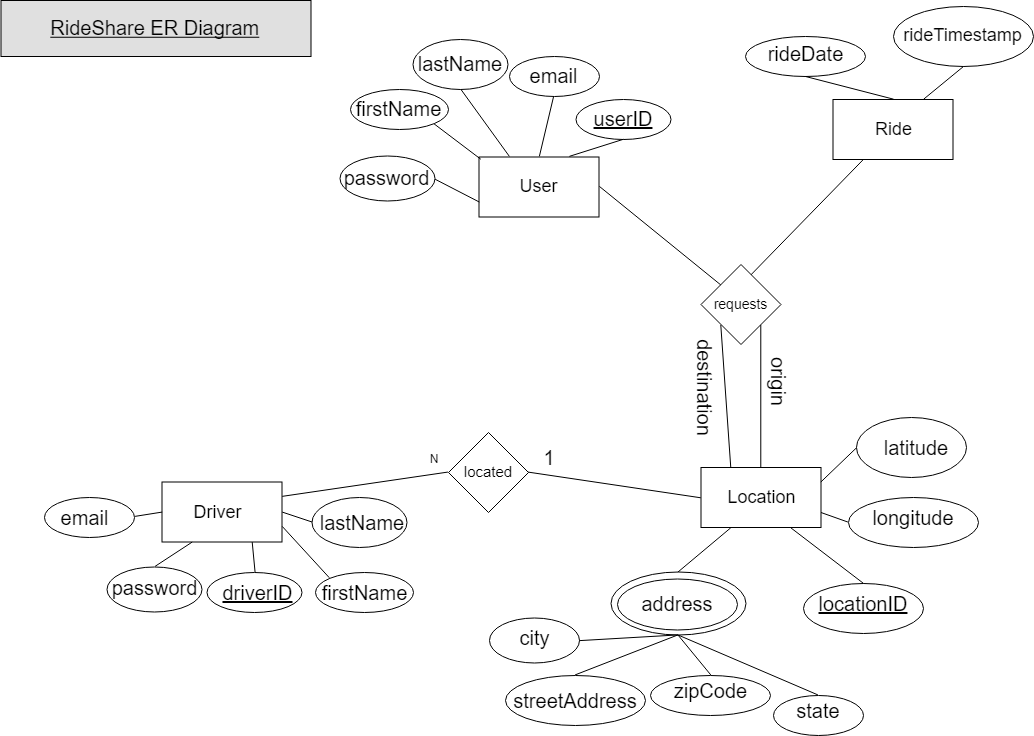

The diagram above was exported from draw.io. Its source (the exported page's mxGraphModel, read from the mxfile embedded in the PNG):
<mxGraphModel dx="1786" dy="761" grid="1" gridSize="10" guides="1" tooltips="1" connect="1" arrows="1" fold="1" page="1" pageScale="1" pageWidth="1100" pageHeight="850" math="0" shadow="0">
  <root>
    <mxCell id="0" />
    <mxCell id="1" parent="0" />
    <mxCell id="NdbAdgKjjzYMls9Owb6O-195" value="" style="endArrow=none;html=1;fontSize=20;entryX=0.25;entryY=1;entryDx=0;entryDy=0;" parent="1" target="A3WfCIXFPngSM9dZ04xK-3" edge="1">
      <mxGeometry width="50" height="50" relative="1" as="geometry">
        <mxPoint x="799" y="320" as="sourcePoint" />
        <mxPoint x="915" y="175.5" as="targetPoint" />
      </mxGeometry>
    </mxCell>
    <mxCell id="NdbAdgKjjzYMls9Owb6O-155" value="" style="ellipse;whiteSpace=wrap;html=1;fontSize=20;" parent="1" vertex="1">
      <mxGeometry x="668" y="607.5" width="135" height="63" as="geometry" />
    </mxCell>
    <mxCell id="NdbAdgKjjzYMls9Owb6O-122" value="" style="ellipse;whiteSpace=wrap;html=1;fontSize=20;" parent="1" vertex="1">
      <mxGeometry x="802.5" y="72" width="120" height="40" as="geometry" />
    </mxCell>
    <mxCell id="NdbAdgKjjzYMls9Owb6O-40" value="" style="ellipse;whiteSpace=wrap;html=1;fontSize=20;" parent="1" vertex="1">
      <mxGeometry x="369.5" y="532.5" width="95" height="50" as="geometry" />
    </mxCell>
    <mxCell id="A3WfCIXFPngSM9dZ04xK-1" value="" style="rounded=0;whiteSpace=wrap;html=1;" parent="1" vertex="1">
      <mxGeometry x="219.5" y="517.5" width="120" height="60" as="geometry" />
    </mxCell>
    <mxCell id="A3WfCIXFPngSM9dZ04xK-3" value="" style="rounded=0;whiteSpace=wrap;html=1;" parent="1" vertex="1">
      <mxGeometry x="890.5" y="135" width="120" height="60" as="geometry" />
    </mxCell>
    <mxCell id="A3WfCIXFPngSM9dZ04xK-4" value="" style="rounded=0;whiteSpace=wrap;html=1;" parent="1" vertex="1">
      <mxGeometry x="758.5" y="503" width="120" height="60" as="geometry" />
    </mxCell>
    <mxCell id="A3WfCIXFPngSM9dZ04xK-5" value="&lt;font style=&quot;font-size: 18px&quot;&gt;User&lt;/font&gt;" style="rounded=0;whiteSpace=wrap;html=1;" parent="1" vertex="1">
      <mxGeometry x="536.5" y="192.5" width="120" height="60" as="geometry" />
    </mxCell>
    <mxCell id="A3WfCIXFPngSM9dZ04xK-6" value="Ride" style="text;html=1;strokeColor=none;fillColor=none;align=center;verticalAlign=middle;whiteSpace=wrap;rounded=0;fontSize=18;" parent="1" vertex="1">
      <mxGeometry x="900.5" y="145" width="100" height="40" as="geometry" />
    </mxCell>
    <mxCell id="A3WfCIXFPngSM9dZ04xK-8" value="Driver" style="text;html=1;strokeColor=none;fillColor=none;align=center;verticalAlign=middle;whiteSpace=wrap;rounded=0;fontSize=18;" parent="1" vertex="1">
      <mxGeometry x="239.5" y="527.5" width="70" height="40" as="geometry" />
    </mxCell>
    <mxCell id="A3WfCIXFPngSM9dZ04xK-10" value="Location" style="text;html=1;strokeColor=none;fillColor=none;align=center;verticalAlign=middle;whiteSpace=wrap;rounded=0;fontSize=18;" parent="1" vertex="1">
      <mxGeometry x="768.5" y="513" width="100" height="40" as="geometry" />
    </mxCell>
    <mxCell id="A3WfCIXFPngSM9dZ04xK-14" value="&lt;font style=&quot;font-size: 14px&quot;&gt;requests&lt;/font&gt;" style="rhombus;whiteSpace=wrap;html=1;fontSize=18;" parent="1" vertex="1">
      <mxGeometry x="758.5" y="300" width="80" height="80" as="geometry" />
    </mxCell>
    <mxCell id="A3WfCIXFPngSM9dZ04xK-24" value="" style="endArrow=none;html=1;fontSize=18;exitX=1;exitY=0.25;exitDx=0;exitDy=0;entryX=0;entryY=0.5;entryDx=0;entryDy=0;" parent="1" source="A3WfCIXFPngSM9dZ04xK-1" target="A3WfCIXFPngSM9dZ04xK-30" edge="1">
      <mxGeometry width="50" height="50" relative="1" as="geometry">
        <mxPoint x="259.5" y="187.5" as="sourcePoint" />
        <mxPoint x="319.5" y="217.5" as="targetPoint" />
      </mxGeometry>
    </mxCell>
    <mxCell id="A3WfCIXFPngSM9dZ04xK-27" value="" style="endArrow=none;html=1;fontSize=18;exitX=1;exitY=0.5;exitDx=0;exitDy=0;entryX=0;entryY=0.5;entryDx=0;entryDy=0;" parent="1" source="A3WfCIXFPngSM9dZ04xK-30" target="A3WfCIXFPngSM9dZ04xK-4" edge="1">
      <mxGeometry width="50" height="50" relative="1" as="geometry">
        <mxPoint x="523.7647058823529" y="493.11764705882365" as="sourcePoint" />
        <mxPoint x="600" y="493" as="targetPoint" />
      </mxGeometry>
    </mxCell>
    <mxCell id="A3WfCIXFPngSM9dZ04xK-30" value="located" style="rhombus;whiteSpace=wrap;html=1;fontSize=15;" parent="1" vertex="1">
      <mxGeometry x="506" y="468" width="80" height="80" as="geometry" />
    </mxCell>
    <mxCell id="NdbAdgKjjzYMls9Owb6O-19" value="N" style="text;html=1;strokeColor=none;fillColor=none;align=center;verticalAlign=middle;whiteSpace=wrap;rounded=0;" parent="1" vertex="1">
      <mxGeometry x="471" y="483.5" width="40" height="20" as="geometry" />
    </mxCell>
    <mxCell id="NdbAdgKjjzYMls9Owb6O-26" value="RideShare ER Diagram" style="text;align=center;verticalAlign=middle;spacingLeft=4;spacingRight=4;strokeColor=#000000;fillColor=#e0e0e0;rotatable=0;points=[[0,0.5],[1,0.5]];portConstraint=eastwest;fontSize=20;fontStyle=4" parent="1" vertex="1">
      <mxGeometry x="58.5" y="36" width="310" height="56" as="geometry" />
    </mxCell>
    <mxCell id="NdbAdgKjjzYMls9Owb6O-28" value="" style="ellipse;whiteSpace=wrap;html=1;fontSize=20;" parent="1" vertex="1">
      <mxGeometry x="372.5" y="607.5" width="98" height="40" as="geometry" />
    </mxCell>
    <mxCell id="NdbAdgKjjzYMls9Owb6O-29" value="" style="ellipse;whiteSpace=wrap;html=1;fontSize=20;" parent="1" vertex="1">
      <mxGeometry x="264.5" y="607.5" width="95" height="40" as="geometry" />
    </mxCell>
    <mxCell id="NdbAdgKjjzYMls9Owb6O-30" value="" style="ellipse;whiteSpace=wrap;html=1;fontSize=20;" parent="1" vertex="1">
      <mxGeometry x="102" y="532.5" width="90" height="40" as="geometry" />
    </mxCell>
    <mxCell id="NdbAdgKjjzYMls9Owb6O-33" value="email" style="text;html=1;strokeColor=none;fillColor=none;align=center;verticalAlign=middle;whiteSpace=wrap;rounded=0;fontSize=20;" parent="1" vertex="1">
      <mxGeometry x="122" y="542.5" width="40" height="20" as="geometry" />
    </mxCell>
    <mxCell id="NdbAdgKjjzYMls9Owb6O-35" value="&lt;u&gt;driverID&lt;/u&gt;" style="text;html=1;strokeColor=none;fillColor=none;align=center;verticalAlign=middle;whiteSpace=wrap;rounded=0;fontSize=20;" parent="1" vertex="1">
      <mxGeometry x="294.5" y="617.5" width="40" height="20" as="geometry" />
    </mxCell>
    <mxCell id="NdbAdgKjjzYMls9Owb6O-36" value="firstName" style="text;html=1;strokeColor=none;fillColor=none;align=center;verticalAlign=middle;whiteSpace=wrap;rounded=0;fontSize=20;" parent="1" vertex="1">
      <mxGeometry x="402" y="617.5" width="40" height="20" as="geometry" />
    </mxCell>
    <mxCell id="NdbAdgKjjzYMls9Owb6O-37" value="lastName&lt;br&gt;" style="text;html=1;strokeColor=none;fillColor=none;align=center;verticalAlign=middle;whiteSpace=wrap;rounded=0;fontSize=20;" parent="1" vertex="1">
      <mxGeometry x="397" y="547.5" width="45" height="20" as="geometry" />
    </mxCell>
    <mxCell id="NdbAdgKjjzYMls9Owb6O-39" value="" style="ellipse;whiteSpace=wrap;html=1;fontSize=20;" parent="1" vertex="1">
      <mxGeometry x="164.5" y="602.5" width="95" height="45" as="geometry" />
    </mxCell>
    <mxCell id="NdbAdgKjjzYMls9Owb6O-38" value="password&lt;br&gt;" style="text;html=1;strokeColor=none;fillColor=none;align=center;verticalAlign=middle;whiteSpace=wrap;rounded=0;fontSize=20;" parent="1" vertex="1">
      <mxGeometry x="192" y="612.5" width="40" height="20" as="geometry" />
    </mxCell>
    <mxCell id="NdbAdgKjjzYMls9Owb6O-49" value="" style="endArrow=none;html=1;fontSize=20;entryX=0;entryY=0.5;entryDx=0;entryDy=0;exitX=1;exitY=0.5;exitDx=0;exitDy=0;" parent="1" source="NdbAdgKjjzYMls9Owb6O-30" target="A3WfCIXFPngSM9dZ04xK-1" edge="1">
      <mxGeometry width="50" height="50" relative="1" as="geometry">
        <mxPoint x="99.5" y="727.5" as="sourcePoint" />
        <mxPoint x="149.5" y="677.5" as="targetPoint" />
      </mxGeometry>
    </mxCell>
    <mxCell id="NdbAdgKjjzYMls9Owb6O-50" value="" style="endArrow=none;html=1;fontSize=20;entryX=0.25;entryY=1;entryDx=0;entryDy=0;exitX=0.5;exitY=0;exitDx=0;exitDy=0;" parent="1" source="NdbAdgKjjzYMls9Owb6O-39" target="A3WfCIXFPngSM9dZ04xK-1" edge="1">
      <mxGeometry width="50" height="50" relative="1" as="geometry">
        <mxPoint x="99.5" y="727.5" as="sourcePoint" />
        <mxPoint x="149.5" y="677.5" as="targetPoint" />
      </mxGeometry>
    </mxCell>
    <mxCell id="NdbAdgKjjzYMls9Owb6O-51" value="" style="endArrow=none;html=1;fontSize=20;entryX=0.75;entryY=1;entryDx=0;entryDy=0;exitX=0.5;exitY=0;exitDx=0;exitDy=0;" parent="1" source="NdbAdgKjjzYMls9Owb6O-29" target="A3WfCIXFPngSM9dZ04xK-1" edge="1">
      <mxGeometry width="50" height="50" relative="1" as="geometry">
        <mxPoint x="109.5" y="737.4999999999998" as="sourcePoint" />
        <mxPoint x="159.5" y="687.4999999999998" as="targetPoint" />
      </mxGeometry>
    </mxCell>
    <mxCell id="NdbAdgKjjzYMls9Owb6O-52" value="" style="endArrow=none;html=1;fontSize=20;entryX=1;entryY=0.75;entryDx=0;entryDy=0;exitX=0;exitY=0;exitDx=0;exitDy=0;" parent="1" source="NdbAdgKjjzYMls9Owb6O-28" target="A3WfCIXFPngSM9dZ04xK-1" edge="1">
      <mxGeometry width="50" height="50" relative="1" as="geometry">
        <mxPoint x="119.5" y="747.4999999999998" as="sourcePoint" />
        <mxPoint x="169.5" y="697.4999999999998" as="targetPoint" />
      </mxGeometry>
    </mxCell>
    <mxCell id="NdbAdgKjjzYMls9Owb6O-53" value="" style="endArrow=none;html=1;fontSize=20;entryX=1;entryY=0.5;entryDx=0;entryDy=0;exitX=0;exitY=0.5;exitDx=0;exitDy=0;" parent="1" source="NdbAdgKjjzYMls9Owb6O-40" target="A3WfCIXFPngSM9dZ04xK-1" edge="1">
      <mxGeometry width="50" height="50" relative="1" as="geometry">
        <mxPoint x="129.5" y="757.4999999999998" as="sourcePoint" />
        <mxPoint x="179.5" y="707.4999999999998" as="targetPoint" />
      </mxGeometry>
    </mxCell>
    <mxCell id="NdbAdgKjjzYMls9Owb6O-54" value="" style="ellipse;whiteSpace=wrap;html=1;fontSize=20;" parent="1" vertex="1">
      <mxGeometry x="563" y="710.5" width="140" height="50" as="geometry" />
    </mxCell>
    <mxCell id="NdbAdgKjjzYMls9Owb6O-56" value="" style="ellipse;whiteSpace=wrap;html=1;fontSize=20;" parent="1" vertex="1">
      <mxGeometry x="546.5" y="653" width="90" height="45" as="geometry" />
    </mxCell>
    <mxCell id="NdbAdgKjjzYMls9Owb6O-57" value="" style="ellipse;whiteSpace=wrap;html=1;fontSize=20;" parent="1" vertex="1">
      <mxGeometry x="831" y="730.5" width="90" height="40" as="geometry" />
    </mxCell>
    <mxCell id="NdbAdgKjjzYMls9Owb6O-58" value="" style="ellipse;whiteSpace=wrap;html=1;fontSize=20;" parent="1" vertex="1">
      <mxGeometry x="708" y="710.5" width="120" height="40" as="geometry" />
    </mxCell>
    <mxCell id="NdbAdgKjjzYMls9Owb6O-59" value="" style="ellipse;whiteSpace=wrap;html=1;fontSize=20;" parent="1" vertex="1">
      <mxGeometry x="905.5" y="533" width="130" height="50" as="geometry" />
    </mxCell>
    <mxCell id="NdbAdgKjjzYMls9Owb6O-60" value="" style="ellipse;whiteSpace=wrap;html=1;fontSize=20;" parent="1" vertex="1">
      <mxGeometry x="913.5" y="453" width="110" height="60" as="geometry" />
    </mxCell>
    <mxCell id="NdbAdgKjjzYMls9Owb6O-61" value="" style="ellipse;whiteSpace=wrap;html=1;fontSize=20;" parent="1" vertex="1">
      <mxGeometry x="860.5" y="618.5" width="120" height="50" as="geometry" />
    </mxCell>
    <mxCell id="NdbAdgKjjzYMls9Owb6O-64" value="streetAddress&lt;br&gt;" style="text;html=1;strokeColor=none;fillColor=none;align=center;verticalAlign=middle;whiteSpace=wrap;rounded=0;fontSize=20;" parent="1" vertex="1">
      <mxGeometry x="613" y="725.5" width="40" height="20" as="geometry" />
    </mxCell>
    <mxCell id="NdbAdgKjjzYMls9Owb6O-77" value="&lt;u&gt;locationID&lt;/u&gt;&lt;br&gt;" style="text;html=1;strokeColor=none;fillColor=none;align=center;verticalAlign=middle;whiteSpace=wrap;rounded=0;fontSize=20;" parent="1" vertex="1">
      <mxGeometry x="900.5" y="629" width="40" height="20" as="geometry" />
    </mxCell>
    <mxCell id="NdbAdgKjjzYMls9Owb6O-78" value="zipCode" style="text;html=1;strokeColor=none;fillColor=none;align=center;verticalAlign=middle;whiteSpace=wrap;rounded=0;fontSize=20;" parent="1" vertex="1">
      <mxGeometry x="748" y="715.5" width="40" height="20" as="geometry" />
    </mxCell>
    <mxCell id="NdbAdgKjjzYMls9Owb6O-79" value="latitude&lt;br&gt;" style="text;html=1;strokeColor=none;fillColor=none;align=center;verticalAlign=middle;whiteSpace=wrap;rounded=0;fontSize=20;" parent="1" vertex="1">
      <mxGeometry x="953.5" y="473" width="40" height="20" as="geometry" />
    </mxCell>
    <mxCell id="NdbAdgKjjzYMls9Owb6O-80" value="longitude&lt;br&gt;" style="text;html=1;strokeColor=none;fillColor=none;align=center;verticalAlign=middle;whiteSpace=wrap;rounded=0;fontSize=20;" parent="1" vertex="1">
      <mxGeometry x="950.5" y="543" width="40" height="20" as="geometry" />
    </mxCell>
    <mxCell id="NdbAdgKjjzYMls9Owb6O-82" value="city&lt;br&gt;" style="text;html=1;strokeColor=none;fillColor=none;align=center;verticalAlign=middle;whiteSpace=wrap;rounded=0;fontSize=20;" parent="1" vertex="1">
      <mxGeometry x="571.5" y="658" width="40" height="30" as="geometry" />
    </mxCell>
    <mxCell id="NdbAdgKjjzYMls9Owb6O-83" value="state&lt;br&gt;" style="text;html=1;strokeColor=none;fillColor=none;align=center;verticalAlign=middle;whiteSpace=wrap;rounded=0;fontSize=20;" parent="1" vertex="1">
      <mxGeometry x="856" y="735.5" width="40" height="20" as="geometry" />
    </mxCell>
    <mxCell id="NdbAdgKjjzYMls9Owb6O-87" value="" style="endArrow=none;html=1;fontSize=20;entryX=0;entryY=0.5;entryDx=0;entryDy=0;" parent="1" target="NdbAdgKjjzYMls9Owb6O-59" edge="1">
      <mxGeometry width="50" height="50" relative="1" as="geometry">
        <mxPoint x="878.5" y="548" as="sourcePoint" />
        <mxPoint x="105.5" y="1142.9999999999998" as="targetPoint" />
      </mxGeometry>
    </mxCell>
    <mxCell id="NdbAdgKjjzYMls9Owb6O-91" value="" style="endArrow=none;html=1;fontSize=20;entryX=1;entryY=1;entryDx=0;entryDy=0;exitX=0.011;exitY=0.038;exitDx=0;exitDy=0;exitPerimeter=0;" parent="1" source="A3WfCIXFPngSM9dZ04xK-5" target="NdbAdgKjjzYMls9Owb6O-100" edge="1">
      <mxGeometry width="50" height="50" relative="1" as="geometry">
        <mxPoint x="945.5" y="647.4999999999998" as="sourcePoint" />
        <mxPoint x="995.5" y="597.4999999999998" as="targetPoint" />
      </mxGeometry>
    </mxCell>
    <mxCell id="NdbAdgKjjzYMls9Owb6O-93" value="" style="endArrow=none;html=1;fontSize=20;entryX=0.5;entryY=0;entryDx=0;entryDy=0;exitX=0.75;exitY=1;exitDx=0;exitDy=0;" parent="1" source="A3WfCIXFPngSM9dZ04xK-4" target="NdbAdgKjjzYMls9Owb6O-61" edge="1">
      <mxGeometry width="50" height="50" relative="1" as="geometry">
        <mxPoint x="568.5" y="948" as="sourcePoint" />
        <mxPoint x="638.5" y="898" as="targetPoint" />
      </mxGeometry>
    </mxCell>
    <mxCell id="NdbAdgKjjzYMls9Owb6O-96" value="email" style="ellipse;whiteSpace=wrap;html=1;fontSize=20;" parent="1" vertex="1">
      <mxGeometry x="566.5" y="92" width="90" height="40" as="geometry" />
    </mxCell>
    <mxCell id="NdbAdgKjjzYMls9Owb6O-99" value="lastName" style="ellipse;whiteSpace=wrap;html=1;fontSize=20;" parent="1" vertex="1">
      <mxGeometry x="470.5" y="75" width="95" height="50" as="geometry" />
    </mxCell>
    <mxCell id="NdbAdgKjjzYMls9Owb6O-100" value="firstName" style="ellipse;whiteSpace=wrap;html=1;fontSize=20;" parent="1" vertex="1">
      <mxGeometry x="408" y="125" width="98" height="40" as="geometry" />
    </mxCell>
    <mxCell id="NdbAdgKjjzYMls9Owb6O-103" value="&lt;u&gt;userID&lt;/u&gt;" style="ellipse;whiteSpace=wrap;html=1;fontSize=20;" parent="1" vertex="1">
      <mxGeometry x="633" y="135" width="95" height="40" as="geometry" />
    </mxCell>
    <mxCell id="NdbAdgKjjzYMls9Owb6O-105" value="password" style="ellipse;whiteSpace=wrap;html=1;fontSize=20;" parent="1" vertex="1">
      <mxGeometry x="397" y="191.5" width="95" height="45" as="geometry" />
    </mxCell>
    <mxCell id="NdbAdgKjjzYMls9Owb6O-110" value="" style="endArrow=none;html=1;fontSize=20;entryX=1;entryY=0.5;entryDx=0;entryDy=0;exitX=0;exitY=0.75;exitDx=0;exitDy=0;" parent="1" source="A3WfCIXFPngSM9dZ04xK-5" target="NdbAdgKjjzYMls9Owb6O-105" edge="1">
      <mxGeometry width="50" height="50" relative="1" as="geometry">
        <mxPoint x="386.5" y="777.5" as="sourcePoint" />
        <mxPoint x="500.57142857142867" y="173.28571428571433" as="targetPoint" />
      </mxGeometry>
    </mxCell>
    <mxCell id="NdbAdgKjjzYMls9Owb6O-111" value="" style="endArrow=none;html=1;fontSize=20;entryX=0.5;entryY=1;entryDx=0;entryDy=0;exitX=0.25;exitY=0;exitDx=0;exitDy=0;" parent="1" source="A3WfCIXFPngSM9dZ04xK-5" target="NdbAdgKjjzYMls9Owb6O-99" edge="1">
      <mxGeometry width="50" height="50" relative="1" as="geometry">
        <mxPoint x="515.5" y="177.5" as="sourcePoint" />
        <mxPoint x="1005.5" y="607.4999999999998" as="targetPoint" />
      </mxGeometry>
    </mxCell>
    <mxCell id="NdbAdgKjjzYMls9Owb6O-112" value="" style="endArrow=none;html=1;fontSize=20;entryX=0.5;entryY=1;entryDx=0;entryDy=0;exitX=0.5;exitY=0;exitDx=0;exitDy=0;" parent="1" source="A3WfCIXFPngSM9dZ04xK-5" target="NdbAdgKjjzYMls9Owb6O-96" edge="1">
      <mxGeometry width="50" height="50" relative="1" as="geometry">
        <mxPoint x="580" y="202" as="sourcePoint" />
        <mxPoint x="1015.5" y="617.4999999999998" as="targetPoint" />
      </mxGeometry>
    </mxCell>
    <mxCell id="NdbAdgKjjzYMls9Owb6O-113" value="" style="endArrow=none;html=1;fontSize=20;entryX=0.5;entryY=1;entryDx=0;entryDy=0;exitX=0.75;exitY=0;exitDx=0;exitDy=0;" parent="1" source="A3WfCIXFPngSM9dZ04xK-5" target="NdbAdgKjjzYMls9Owb6O-103" edge="1">
      <mxGeometry width="50" height="50" relative="1" as="geometry">
        <mxPoint x="600" y="202" as="sourcePoint" />
        <mxPoint x="1025.5" y="627.4999999999998" as="targetPoint" />
      </mxGeometry>
    </mxCell>
    <mxCell id="NdbAdgKjjzYMls9Owb6O-116" value="rideDate" style="text;html=1;strokeColor=none;fillColor=none;align=center;verticalAlign=middle;whiteSpace=wrap;rounded=0;fontSize=20;" parent="1" vertex="1">
      <mxGeometry x="842" y="79.5" width="40" height="20" as="geometry" />
    </mxCell>
    <mxCell id="NdbAdgKjjzYMls9Owb6O-149" value="address" style="ellipse;whiteSpace=wrap;html=1;fontSize=20;" parent="1" vertex="1">
      <mxGeometry x="675" y="614.5" width="120" height="51" as="geometry" />
    </mxCell>
    <mxCell id="NdbAdgKjjzYMls9Owb6O-157" value="" style="endArrow=none;html=1;fontSize=20;entryX=0;entryY=0.5;entryDx=0;entryDy=0;exitX=1;exitY=0.25;exitDx=0;exitDy=0;" parent="1" source="A3WfCIXFPngSM9dZ04xK-4" target="NdbAdgKjjzYMls9Owb6O-60" edge="1">
      <mxGeometry width="50" height="50" relative="1" as="geometry">
        <mxPoint x="938.5" y="638" as="sourcePoint" />
        <mxPoint x="988.5" y="588" as="targetPoint" />
      </mxGeometry>
    </mxCell>
    <mxCell id="NdbAdgKjjzYMls9Owb6O-175" value="" style="endArrow=none;html=1;fontSize=20;exitX=1;exitY=0.5;exitDx=0;exitDy=0;entryX=0.5;entryY=1;entryDx=0;entryDy=0;" parent="1" source="NdbAdgKjjzYMls9Owb6O-56" target="NdbAdgKjjzYMls9Owb6O-155" edge="1">
      <mxGeometry width="50" height="50" relative="1" as="geometry">
        <mxPoint x="889.5" y="338" as="sourcePoint" />
        <mxPoint x="939.5" y="288" as="targetPoint" />
      </mxGeometry>
    </mxCell>
    <mxCell id="NdbAdgKjjzYMls9Owb6O-176" value="" style="endArrow=none;html=1;fontSize=20;entryX=0.5;entryY=1;entryDx=0;entryDy=0;exitX=0.5;exitY=0;exitDx=0;exitDy=0;" parent="1" source="NdbAdgKjjzYMls9Owb6O-54" target="NdbAdgKjjzYMls9Owb6O-155" edge="1">
      <mxGeometry width="50" height="50" relative="1" as="geometry">
        <mxPoint x="899.5" y="348" as="sourcePoint" />
        <mxPoint x="949.5" y="298" as="targetPoint" />
      </mxGeometry>
    </mxCell>
    <mxCell id="NdbAdgKjjzYMls9Owb6O-177" value="" style="endArrow=none;html=1;fontSize=20;entryX=0.5;entryY=0;entryDx=0;entryDy=0;exitX=0.5;exitY=1;exitDx=0;exitDy=0;" parent="1" source="NdbAdgKjjzYMls9Owb6O-155" target="NdbAdgKjjzYMls9Owb6O-58" edge="1">
      <mxGeometry width="50" height="50" relative="1" as="geometry">
        <mxPoint x="909.5" y="358" as="sourcePoint" />
        <mxPoint x="959.5" y="308" as="targetPoint" />
      </mxGeometry>
    </mxCell>
    <mxCell id="NdbAdgKjjzYMls9Owb6O-178" value="" style="endArrow=none;html=1;fontSize=20;entryX=0.5;entryY=1;entryDx=0;entryDy=0;exitX=0.5;exitY=0;exitDx=0;exitDy=0;" parent="1" source="NdbAdgKjjzYMls9Owb6O-57" target="NdbAdgKjjzYMls9Owb6O-155" edge="1">
      <mxGeometry width="50" height="50" relative="1" as="geometry">
        <mxPoint x="919.5" y="368" as="sourcePoint" />
        <mxPoint x="969.5" y="318" as="targetPoint" />
      </mxGeometry>
    </mxCell>
    <mxCell id="NdbAdgKjjzYMls9Owb6O-179" value="" style="endArrow=none;html=1;fontSize=20;exitX=0.5;exitY=0;exitDx=0;exitDy=0;entryX=0.25;entryY=1;entryDx=0;entryDy=0;" parent="1" source="NdbAdgKjjzYMls9Owb6O-155" target="A3WfCIXFPngSM9dZ04xK-4" edge="1">
      <mxGeometry width="50" height="50" relative="1" as="geometry">
        <mxPoint x="929.5" y="378" as="sourcePoint" />
        <mxPoint x="779.5" y="568" as="targetPoint" />
      </mxGeometry>
    </mxCell>
    <mxCell id="NdbAdgKjjzYMls9Owb6O-181" value="" style="endArrow=none;html=1;fontSize=20;entryX=0;entryY=0;entryDx=0;entryDy=0;exitX=1;exitY=0.5;exitDx=0;exitDy=0;" parent="1" source="A3WfCIXFPngSM9dZ04xK-5" target="A3WfCIXFPngSM9dZ04xK-14" edge="1">
      <mxGeometry width="50" height="50" relative="1" as="geometry">
        <mxPoint x="694.2142857142858" y="253.8571428571429" as="sourcePoint" />
        <mxPoint x="757.5" y="322" as="targetPoint" />
      </mxGeometry>
    </mxCell>
    <mxCell id="NdbAdgKjjzYMls9Owb6O-185" value="" style="endArrow=none;html=1;fontSize=20;entryX=0.5;entryY=1;entryDx=0;entryDy=0;exitX=0.5;exitY=0;exitDx=0;exitDy=0;" parent="1" source="A3WfCIXFPngSM9dZ04xK-3" target="NdbAdgKjjzYMls9Owb6O-122" edge="1">
      <mxGeometry width="50" height="50" relative="1" as="geometry">
        <mxPoint x="641.5" y="328.5" as="sourcePoint" />
        <mxPoint x="691.5" y="278.5" as="targetPoint" />
      </mxGeometry>
    </mxCell>
    <mxCell id="NdbAdgKjjzYMls9Owb6O-193" value="1" style="text;html=1;strokeColor=none;fillColor=none;align=center;verticalAlign=middle;whiteSpace=wrap;rounded=0;fontSize=20;" parent="1" vertex="1">
      <mxGeometry x="586" y="483" width="40" height="20" as="geometry" />
    </mxCell>
    <mxCell id="NdbAdgKjjzYMls9Owb6O-197" value="destination" style="text;html=1;strokeColor=none;fillColor=none;align=center;verticalAlign=middle;whiteSpace=wrap;rounded=0;fontSize=20;rotation=90;" parent="1" vertex="1">
      <mxGeometry x="742.5" y="406" width="40" height="34" as="geometry" />
    </mxCell>
    <mxCell id="NdbAdgKjjzYMls9Owb6O-200" value="origin" style="text;html=1;strokeColor=none;fillColor=none;align=center;verticalAlign=middle;whiteSpace=wrap;rounded=0;fontSize=20;rotation=90;" parent="1" vertex="1">
      <mxGeometry x="816" y="407" width="40" height="20" as="geometry" />
    </mxCell>
    <mxCell id="NdbAdgKjjzYMls9Owb6O-203" value="" style="endArrow=none;html=1;fontSize=20;entryX=1;entryY=1;entryDx=0;entryDy=0;exitX=0.5;exitY=0;exitDx=0;exitDy=0;" parent="1" source="A3WfCIXFPngSM9dZ04xK-4" target="A3WfCIXFPngSM9dZ04xK-14" edge="1">
      <mxGeometry width="50" height="50" relative="1" as="geometry">
        <mxPoint x="813.5" y="449.5" as="sourcePoint" />
        <mxPoint x="863.5" y="399.5" as="targetPoint" />
      </mxGeometry>
    </mxCell>
    <mxCell id="NdbAdgKjjzYMls9Owb6O-204" value="" style="endArrow=none;html=1;fontSize=20;entryX=0;entryY=1;entryDx=0;entryDy=0;exitX=0.25;exitY=0;exitDx=0;exitDy=0;" parent="1" source="A3WfCIXFPngSM9dZ04xK-4" target="A3WfCIXFPngSM9dZ04xK-14" edge="1">
      <mxGeometry width="50" height="50" relative="1" as="geometry">
        <mxPoint x="400" y="420" as="sourcePoint" />
        <mxPoint x="450" y="370" as="targetPoint" />
      </mxGeometry>
    </mxCell>
    <mxCell id="dkoxkAUTtPpQmx2bVUXR-1" value="&lt;font style=&quot;font-size: 18px&quot;&gt;rideTimestamp&lt;/font&gt;" style="ellipse;whiteSpace=wrap;html=1;" vertex="1" parent="1">
      <mxGeometry x="950.5" y="42" width="140" height="60" as="geometry" />
    </mxCell>
    <mxCell id="dkoxkAUTtPpQmx2bVUXR-2" value="" style="endArrow=none;html=1;entryX=0.5;entryY=1;entryDx=0;entryDy=0;exitX=0.75;exitY=0;exitDx=0;exitDy=0;" edge="1" parent="1" source="A3WfCIXFPngSM9dZ04xK-3" target="dkoxkAUTtPpQmx2bVUXR-1">
      <mxGeometry width="50" height="50" relative="1" as="geometry">
        <mxPoint x="60" y="840" as="sourcePoint" />
        <mxPoint x="110" y="790" as="targetPoint" />
      </mxGeometry>
    </mxCell>
  </root>
</mxGraphModel>